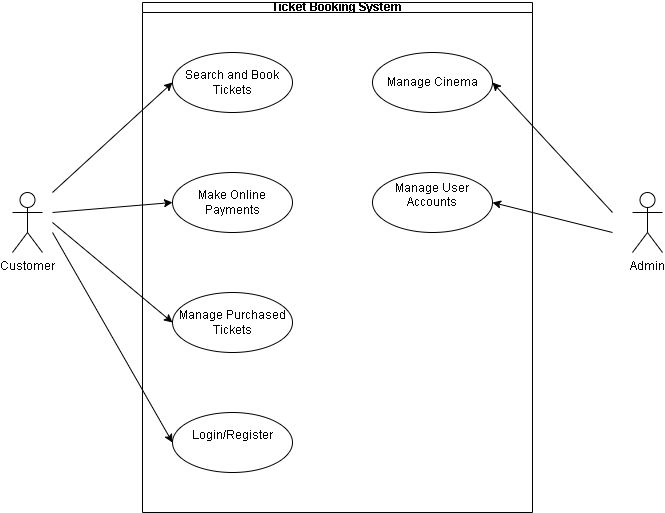

The diagram above was exported from draw.io. Its source (the exported page's mxGraphModel, read from the mxfile embedded in the PNG):
<mxGraphModel dx="880" dy="1637" grid="1" gridSize="10" guides="1" tooltips="1" connect="1" arrows="1" fold="1" page="1" pageScale="1" pageWidth="827" pageHeight="1169" math="0" shadow="0">
  <root>
    <mxCell id="0" />
    <mxCell id="1" parent="0" />
    <mxCell id="5hbuGzv3z9ntzgRCuK9h-1" value="&lt;font&gt;Ticket Booking System&lt;/font&gt;" style="swimlane;whiteSpace=wrap;html=1;startSize=10;" parent="1" vertex="1">
      <mxGeometry x="210" y="-530" width="390" height="510" as="geometry" />
    </mxCell>
    <mxCell id="5hbuGzv3z9ntzgRCuK9h-4" value="Search and Book Tickets" style="ellipse;whiteSpace=wrap;html=1;" parent="5hbuGzv3z9ntzgRCuK9h-1" vertex="1">
      <mxGeometry x="30" y="50" width="120" height="60" as="geometry" />
    </mxCell>
    <mxCell id="5hbuGzv3z9ntzgRCuK9h-7" value="Make Online Payments" style="ellipse;whiteSpace=wrap;html=1;" parent="5hbuGzv3z9ntzgRCuK9h-1" vertex="1">
      <mxGeometry x="30" y="170" width="120" height="60" as="geometry" />
    </mxCell>
    <mxCell id="5hbuGzv3z9ntzgRCuK9h-6" value="Manage Purchased Tickets" style="ellipse;whiteSpace=wrap;html=1;" parent="5hbuGzv3z9ntzgRCuK9h-1" vertex="1">
      <mxGeometry x="30" y="290" width="120" height="60" as="geometry" />
    </mxCell>
    <mxCell id="5hbuGzv3z9ntzgRCuK9h-5" value="&#10;Login/Register&#10;&#10;" style="ellipse;whiteSpace=wrap;html=1;" parent="5hbuGzv3z9ntzgRCuK9h-1" vertex="1">
      <mxGeometry x="30" y="410" width="120" height="60" as="geometry" />
    </mxCell>
    <mxCell id="5hbuGzv3z9ntzgRCuK9h-10" value="Manage Cinema" style="ellipse;whiteSpace=wrap;html=1;" parent="5hbuGzv3z9ntzgRCuK9h-1" vertex="1">
      <mxGeometry x="230" y="50" width="120" height="60" as="geometry" />
    </mxCell>
    <mxCell id="5hbuGzv3z9ntzgRCuK9h-9" value="&#10;Manage User Accounts&#10;&#10;" style="ellipse;whiteSpace=wrap;html=1;" parent="5hbuGzv3z9ntzgRCuK9h-1" vertex="1">
      <mxGeometry x="230" y="170" width="120" height="60" as="geometry" />
    </mxCell>
    <mxCell id="5hbuGzv3z9ntzgRCuK9h-12" value="" style="endArrow=classic;html=1;rounded=0;" parent="5hbuGzv3z9ntzgRCuK9h-1" edge="1">
      <mxGeometry width="50" height="50" relative="1" as="geometry">
        <mxPoint x="-90" y="210" as="sourcePoint" />
        <mxPoint x="30" y="200" as="targetPoint" />
      </mxGeometry>
    </mxCell>
    <mxCell id="5hbuGzv3z9ntzgRCuK9h-14" value="" style="endArrow=classic;html=1;rounded=0;" parent="5hbuGzv3z9ntzgRCuK9h-1" edge="1">
      <mxGeometry width="50" height="50" relative="1" as="geometry">
        <mxPoint x="-90" y="230" as="sourcePoint" />
        <mxPoint x="30" y="440" as="targetPoint" />
      </mxGeometry>
    </mxCell>
    <mxCell id="5hbuGzv3z9ntzgRCuK9h-16" value="" style="endArrow=classic;html=1;rounded=0;" parent="5hbuGzv3z9ntzgRCuK9h-1" edge="1">
      <mxGeometry width="50" height="50" relative="1" as="geometry">
        <mxPoint x="470" y="230" as="sourcePoint" />
        <mxPoint x="350" y="200" as="targetPoint" />
      </mxGeometry>
    </mxCell>
    <mxCell id="5hbuGzv3z9ntzgRCuK9h-2" value="Customer" style="shape=umlActor;verticalLabelPosition=bottom;verticalAlign=top;html=1;outlineConnect=0;" parent="1" vertex="1">
      <mxGeometry x="80" y="-340" width="30" height="60" as="geometry" />
    </mxCell>
    <mxCell id="5hbuGzv3z9ntzgRCuK9h-3" value="Admin&lt;div&gt;&lt;br&gt;&lt;/div&gt;" style="shape=umlActor;verticalLabelPosition=bottom;verticalAlign=top;html=1;outlineConnect=0;" parent="1" vertex="1">
      <mxGeometry x="700" y="-340" width="30" height="60" as="geometry" />
    </mxCell>
    <mxCell id="5hbuGzv3z9ntzgRCuK9h-11" value="" style="endArrow=classic;html=1;rounded=0;entryX=0;entryY=0.5;entryDx=0;entryDy=0;" parent="1" target="5hbuGzv3z9ntzgRCuK9h-4" edge="1">
      <mxGeometry width="50" height="50" relative="1" as="geometry">
        <mxPoint x="120" y="-340" as="sourcePoint" />
        <mxPoint x="160" y="-370" as="targetPoint" />
      </mxGeometry>
    </mxCell>
    <mxCell id="5hbuGzv3z9ntzgRCuK9h-13" value="" style="endArrow=classic;html=1;rounded=0;entryX=0;entryY=0.5;entryDx=0;entryDy=0;" parent="1" target="5hbuGzv3z9ntzgRCuK9h-6" edge="1">
      <mxGeometry width="50" height="50" relative="1" as="geometry">
        <mxPoint x="120" y="-310" as="sourcePoint" />
        <mxPoint x="160" y="-370" as="targetPoint" />
      </mxGeometry>
    </mxCell>
    <mxCell id="5hbuGzv3z9ntzgRCuK9h-15" value="" style="endArrow=classic;html=1;rounded=0;entryX=1;entryY=0.5;entryDx=0;entryDy=0;" parent="1" target="5hbuGzv3z9ntzgRCuK9h-10" edge="1">
      <mxGeometry width="50" height="50" relative="1" as="geometry">
        <mxPoint x="680" y="-320" as="sourcePoint" />
        <mxPoint x="730" y="-370" as="targetPoint" />
      </mxGeometry>
    </mxCell>
  </root>
</mxGraphModel>